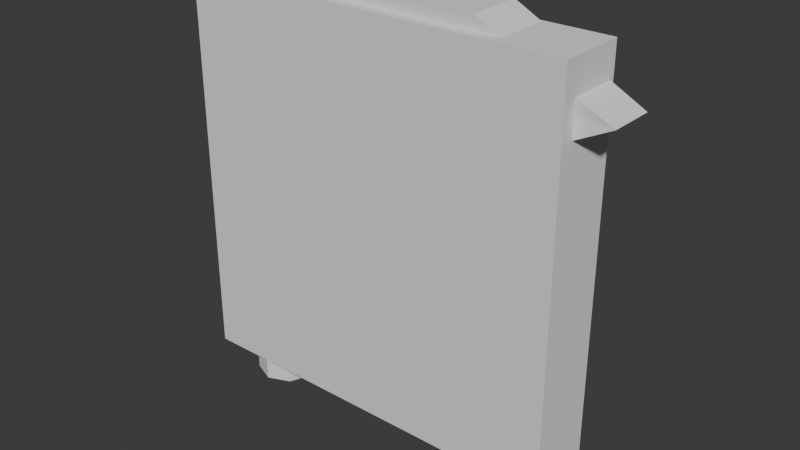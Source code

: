 # Source: sign.blend  (saved by Blender 5.0.119; exported with 4.5.12 LTS)
import bpy
from mathutils import Matrix  # noqa: F401  (used for matrix-valued properties, if any)

bpy.ops.wm.read_factory_settings(use_empty=True)
scene = bpy.context.scene
scene.name = 'Scene'

# ---- collections
col_collection = bpy.data.collections.new('Collection'); scene.collection.children.link(col_collection)

# ---- world
world_world = bpy.data.worlds.new('World'); scene.world = world_world
world_world.use_nodes = True; world_world.node_tree.nodes.clear()
_N = world_world.node_tree.nodes; _L = world_world.node_tree.links
n0 = _N.new('ShaderNodeOutputWorld'); n0.name = 'World Output'; n0.location = (200, 100)
n1 = _N.new('ShaderNodeBackground'); n1.name = 'Background'; n1.location = (-200, 100)
n1.inputs[0].default_value = (0.05088, 0.05088, 0.05088, 1.0)
_L.new(n1.outputs[0], n0.inputs[0])
n0.is_active_output = True
world_world.color = (0.05088, 0.05088, 0.05088)
world_world.sun_shadow_jitter_overblur = 0.0

# ---- meshes
me_cylinder = bpy.data.meshes.new('Cylinder')
me_cylinder.from_pydata([(0.0, 0.1259, -1.0), (0.0, 0.1259, -0.2629), (0.08903, 0.08903, -1.0), (0.08903, 0.08903, -0.2629), (0.1259, 0.0, -1.0), (0.1259, 0.0, -0.2629), (0.08903, -0.08903, -1.0), (0.08903, -0.08903, -0.2629), (0.0, -0.1259, -1.0), (0.0, -0.1259, -0.2629), (-0.08903, -0.08903, -1.0), (-0.08903, -0.08903, -0.2629), (-0.1259, 0.0, -1.0), (-0.1259, 0.0, -0.2629), (-0.08903, 0.08903, -1.0), (-0.08903, 0.08903, -0.2629), (0.06828, 0.06828, 0.5878), (2.448e-08, 0.09657, 0.5878), (0.09657, -2.988e-10, 0.5878), (0.06828, -0.06828, 0.5878), (2.448e-08, -0.09657, 0.5878), (-0.06828, -0.06828, 0.5878), (-0.09657, -2.988e-10, 0.5878), (-0.06828, 0.06828, 0.5878)], [], [(0, 1, 3, 2), (2, 3, 5, 4), (4, 5, 7, 6), (6, 7, 9, 8), (8, 9, 11, 10), (10, 11, 13, 12), (5, 3, 16, 18), (12, 13, 15, 14), (14, 15, 1, 0), (0, 2, 4, 6, 8, 10, 12, 14), (16, 17, 23, 22, 21, 20, 19, 18), (11, 9, 20, 21), (1, 15, 23, 17), (3, 1, 17, 16), (7, 5, 18, 19), (13, 11, 21, 22), (9, 7, 19, 20), (15, 13, 22, 23)])
_uv = me_cylinder.uv_layers.new(name='UVMap')
_uv.uv.foreach_set('vector', [1.0, 0.5, 1.0, 1.0, 0.875, 1.0, 0.875, 0.5, 0.875, 0.5, 0.875, 1.0, 0.75, 1.0, 0.75, 0.5, 0.75, 0.5, 0.75, 1.0, 0.625, 1.0, 0.625, 0.5, 0.625, 0.5, 0.625, 1.0, 0.5, 1.0, 0.5, 0.5, 0.5, 0.5, 0.5, 1.0, 0.375, 1.0, 0.375, 0.5, 0.375, 0.5, 0.375, 1.0, 0.25, 1.0, 0.25, 0.5, 0.75, 1.0, 0.875, 1.0, 0.875, 1.0, 0.75, 1.0, 0.25, 0.5, 0.25, 1.0, 0.125, 1.0, 0.125, 0.5, 0.125, 0.5, 0.125, 1.0, 0.0, 1.0, 0.0, 0.5, 0.75, 0.49, 0.9197, 0.4197, 0.99, 0.25, 0.9197, 0.08029, 0.75, 0.01, 0.5803, 0.08029, 0.51, 0.25, 0.5803, 0.4197, 0.4197, 0.4197, 0.25, 0.49, 0.08029, 0.4197, 0.01, 0.25, 0.08029, 0.08029, 0.25, 0.01, 0.4197, 0.08029, 0.49, 0.25, 0.375, 1.0, 0.5, 1.0, 0.5, 1.0, 0.375, 1.0, 0.0, 1.0, 0.125, 1.0, 0.125, 1.0, 0.0, 1.0, 0.875, 1.0, 1.0, 1.0, 1.0, 1.0, 0.875, 1.0, 0.625, 1.0, 0.75, 1.0, 0.75, 1.0, 0.625, 1.0, 0.25, 1.0, 0.375, 1.0, 0.375, 1.0, 0.25, 1.0, 0.5, 1.0, 0.625, 1.0, 0.625, 1.0, 0.5, 1.0, 0.125, 1.0, 0.25, 1.0, 0.25, 1.0, 0.125, 1.0])
me_cylinder.update()
me_cube_001 = bpy.data.meshes.new('Cube.001')
me_cube_001.from_pydata([(-0.9969, -0.7827, -0.9897), (-0.9981, -0.7781, 0.99), (-0.9978, 0.7759, -0.9897), (-0.9959, 0.7894, 0.987), (3.348, -0.8562, -1.01), (3.349, -0.8633, 1.01), (3.349, 0.8633, -1.01), (3.348, 0.8382, 1.013), (-1.601, 0.7331, -0.9999), (-1.601, -0.7423, -1.0), (-1.601, -0.7378, 1.0), (-1.602, 0.7466, 1.0), (-1.008, -0.7797, -0.0002122), (-1.009, 0.7818, 0.001686), (5.382, 0.7135, -0.002139), (5.382, -0.7012, 0.0001597), (-1.601, -0.74, -1.342e-06), (-1.601, 0.7398, 5.552e-06)], [], [(13, 2, 8, 17), (13, 3, 7, 14), (14, 7, 5, 15), (15, 5, 1, 12), (2, 6, 4, 0), (7, 3, 1, 5), (16, 10, 11, 17), (12, 1, 10, 16), (1, 3, 11, 10), (2, 0, 9, 8), (0, 12, 16, 9), (9, 16, 17, 8), (4, 15, 12, 0), (6, 14, 15, 4), (2, 13, 14, 6), (3, 13, 17, 11)])
_uv = me_cube_001.uv_layers.new(name='UVMap')
_uv.uv.foreach_set('vector', [0.5, 0.25, 0.375, 0.25, 0.375, 0.25, 0.5, 0.25, 0.5, 0.25, 0.625, 0.25, 0.625, 0.5, 0.5, 0.5, 0.5, 0.5, 0.625, 0.5, 0.625, 0.75, 0.5, 0.75, 0.5, 0.75, 0.625, 0.75, 0.625, 1.0, 0.5, 1.0, 0.125, 0.5, 0.375, 0.5, 0.375, 0.75, 0.125, 0.75, 0.625, 0.5, 0.875, 0.5, 0.875, 0.75, 0.625, 0.75, 0.5, 0.0, 0.625, 0.0, 0.625, 0.25, 0.5, 0.25, 0.5, 1.0, 0.625, 1.0, 0.625, 1.0, 0.5, 1.0, 0.875, 0.75, 0.875, 0.5, 0.875, 0.5, 0.875, 0.75, 0.125, 0.5, 0.125, 0.75, 0.125, 0.75, 0.125, 0.5, 0.375, 1.0, 0.5, 1.0, 0.5, 1.0, 0.375, 1.0, 0.375, 0.0, 0.5, 0.0, 0.5, 0.25, 0.375, 0.25, 0.375, 0.75, 0.5, 0.75, 0.5, 1.0, 0.375, 1.0, 0.375, 0.5, 0.5, 0.5, 0.5, 0.75, 0.375, 0.75, 0.375, 0.25, 0.5, 0.25, 0.5, 0.5, 0.375, 0.5, 0.625, 0.25, 0.5, 0.25, 0.5, 0.25, 0.625, 0.25])
me_cube_001.update()
me_cube = bpy.data.meshes.new('Cube')
me_cube.from_pydata([(-1.0, -1.0, -1.0), (-1.0, -1.0, 1.0), (-1.0, 1.0, -1.0), (-1.0, 1.0, 1.0), (1.0, -1.0, -1.0), (1.0, -1.0, 1.0), (1.0, 1.0, -1.0), (1.0, 1.0, 1.0)], [], [(0, 1, 3, 2), (2, 3, 7, 6), (6, 7, 5, 4), (4, 5, 1, 0), (2, 6, 4, 0), (7, 3, 1, 5)])
_uv = me_cube.uv_layers.new(name='UVMap')
_uv.uv.foreach_set('vector', [0.375, 0.0, 0.625, 0.0, 0.625, 0.25, 0.375, 0.25, 0.375, 0.25, 0.625, 0.25, 0.625, 0.5, 0.375, 0.5, 0.375, 0.5, 0.625, 0.5, 0.625, 0.75, 0.375, 0.75, 0.375, 0.75, 0.625, 0.75, 0.625, 1.0, 0.375, 1.0, 0.125, 0.5, 0.375, 0.5, 0.375, 0.75, 0.125, 0.75, 0.625, 0.5, 0.875, 0.5, 0.875, 0.75, 0.625, 0.75])
me_cube.update()

# ---- objects
ob_cylinder = bpy.data.objects.new('Cylinder', me_cylinder)
ob_cube = bpy.data.objects.new('Cube', me_cube_001)
ob_colision_colony = bpy.data.objects.new('colision-colony', me_cube)

# ---- transforms, parenting, visibility, modifiers, constraints
ob_cylinder.location = (0.0, 0.0, 0.7348)
ob_cube.location = (0.1416, 0.01859, 1.191)
ob_cube.scale = (0.2429, 0.1293, 0.2429)
ob_colision_colony.location = (0.5369, 0.0, 0.6069)
ob_colision_colony.scale = (0.778, 0.1343, 0.778)

# ---- collection membership
col_collection.objects.link(ob_cylinder)
col_collection.objects.link(ob_cube)
col_collection.objects.link(ob_colision_colony)

# ---- scene / render settings (as saved in the file)
scene.frame_start = 1; scene.frame_end = 250; scene.frame_set(1)
scene.render.engine = 'BLENDER_EEVEE_NEXT'
scene.render.bake_bias = 0.0
scene.render.bake_samples = 0
bpy.context.view_layer.update()

# ---- added for rendering (the .blend has no active camera and no usable light): camera, sun
cam_auto = bpy.data.cameras.new('AutoCamera')
cam_auto.lens = 50.0
cam_auto.sensor_width = 36.0
cam_auto.clip_end = 1000.0
ob_auto_camera = bpy.data.objects.new('AutoCamera', cam_auto)
scene.collection.objects.link(ob_auto_camera)
ob_auto_camera.location = (2.83766, -2.68449, 2.37562)
ob_auto_camera.rotation_euler = (1.09748, -7.21219e-08, 0.694738)
scene.camera = ob_auto_camera
light_auto_sun = bpy.data.lights.new('AutoSun', 'SUN')
light_auto_sun.energy = 3.0
light_auto_sun.angle = 0.0523599
ob_auto_sun = bpy.data.objects.new('AutoSun', light_auto_sun)
scene.collection.objects.link(ob_auto_sun)
ob_auto_sun.rotation_euler = (0.872665, 0.174533, 0.523599)
bpy.context.view_layer.update()
